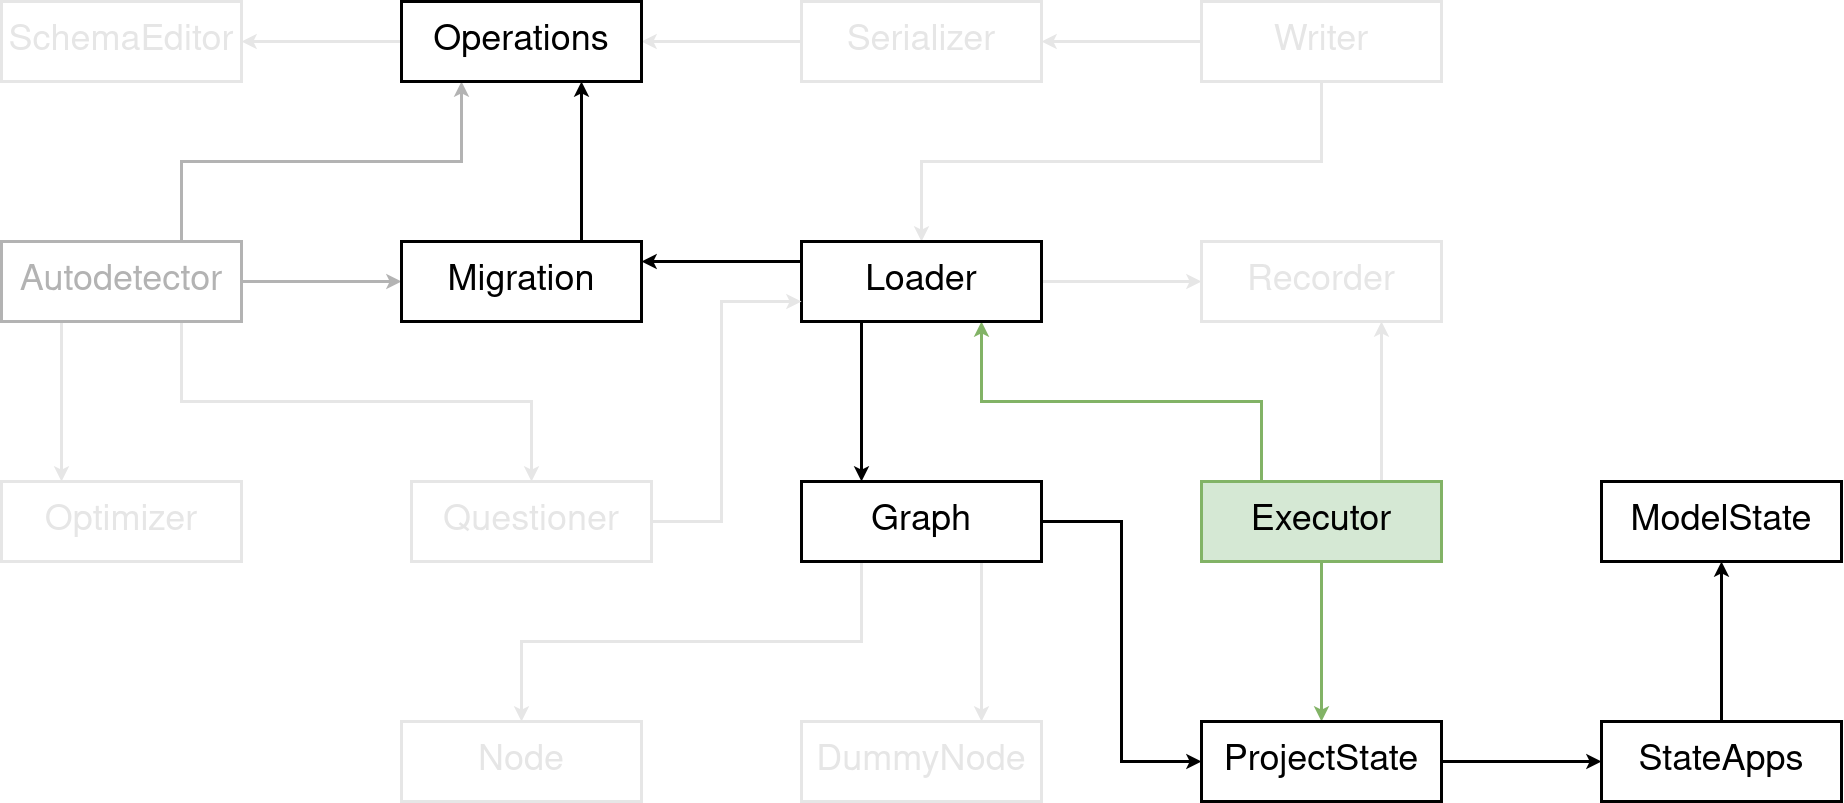

The diagram above was exported from draw.io. Its source (the exported page's mxGraphModel, read from the mxfile embedded in the PNG):
<mxGraphModel dx="2015" dy="1097" grid="1" gridSize="10" guides="1" tooltips="1" connect="1" arrows="1" fold="1" page="1" pageScale="1" pageWidth="1900" pageHeight="1000" background="#ffffff" math="0" shadow="0">
  <root>
    <mxCell id="SME5xCnTC8br6fmrPkwN-0" />
    <mxCell id="SME5xCnTC8br6fmrPkwN-1" parent="SME5xCnTC8br6fmrPkwN-0" />
    <mxCell id="SME5xCnTC8br6fmrPkwN-2" style="edgeStyle=orthogonalEdgeStyle;rounded=0;orthogonalLoop=1;jettySize=auto;html=1;exitX=1;exitY=0.5;exitDx=0;exitDy=0;strokeWidth=3;labelBackgroundColor=none;labelBorderColor=none;fillColor=#ffffff;strokeColor=#B3B3B3;shadow=0;fontSize=36;glass=0;sketch=0;fontColor=#B3B3B3;" edge="1" parent="SME5xCnTC8br6fmrPkwN-1" source="SME5xCnTC8br6fmrPkwN-24" target="SME5xCnTC8br6fmrPkwN-31">
      <mxGeometry relative="1" as="geometry" />
    </mxCell>
    <mxCell id="SME5xCnTC8br6fmrPkwN-3" style="edgeStyle=orthogonalEdgeStyle;rounded=0;orthogonalLoop=1;jettySize=auto;html=1;exitX=0.75;exitY=0;exitDx=0;exitDy=0;entryX=0.25;entryY=1;entryDx=0;entryDy=0;strokeWidth=3;labelBackgroundColor=none;labelBorderColor=none;fillColor=#ffffff;strokeColor=#B3B3B3;shadow=0;fontSize=36;glass=0;sketch=0;fontColor=#B3B3B3;" edge="1" parent="SME5xCnTC8br6fmrPkwN-1" source="SME5xCnTC8br6fmrPkwN-24" target="SME5xCnTC8br6fmrPkwN-23">
      <mxGeometry relative="1" as="geometry">
        <mxPoint x="480" y="300" as="sourcePoint" />
      </mxGeometry>
    </mxCell>
    <mxCell id="SME5xCnTC8br6fmrPkwN-4" style="edgeStyle=orthogonalEdgeStyle;rounded=0;orthogonalLoop=1;jettySize=auto;html=1;exitX=0.25;exitY=1;exitDx=0;exitDy=0;entryX=0.25;entryY=0;entryDx=0;entryDy=0;strokeWidth=3;labelBackgroundColor=none;labelBorderColor=none;shadow=0;fontSize=36;fillColor=#ffffff;glass=0;sketch=0;fontColor=#E6E6E6;strokeColor=#E6E6E6;" edge="1" parent="SME5xCnTC8br6fmrPkwN-1" source="SME5xCnTC8br6fmrPkwN-24" target="SME5xCnTC8br6fmrPkwN-14">
      <mxGeometry relative="1" as="geometry" />
    </mxCell>
    <mxCell id="SME5xCnTC8br6fmrPkwN-5" style="edgeStyle=orthogonalEdgeStyle;rounded=0;orthogonalLoop=1;jettySize=auto;html=1;exitX=0.75;exitY=1;exitDx=0;exitDy=0;strokeWidth=3;labelBackgroundColor=none;labelBorderColor=none;shadow=0;fontSize=36;fillColor=#ffffff;glass=0;sketch=0;fontColor=#E6E6E6;strokeColor=#E6E6E6;" edge="1" parent="SME5xCnTC8br6fmrPkwN-1" source="SME5xCnTC8br6fmrPkwN-24" target="SME5xCnTC8br6fmrPkwN-33">
      <mxGeometry relative="1" as="geometry">
        <mxPoint x="480" y="340" as="sourcePoint" />
      </mxGeometry>
    </mxCell>
    <mxCell id="SME5xCnTC8br6fmrPkwN-6" style="edgeStyle=orthogonalEdgeStyle;rounded=0;orthogonalLoop=1;jettySize=auto;html=1;entryX=0.75;entryY=1;entryDx=0;entryDy=0;strokeWidth=3;labelBackgroundColor=none;labelBorderColor=none;shadow=0;fontSize=36;fillColor=#ffffff;glass=0;sketch=0;exitX=0.75;exitY=0;exitDx=0;exitDy=0;fontColor=#E6E6E6;strokeColor=#E6E6E6;" edge="1" parent="SME5xCnTC8br6fmrPkwN-1" source="SME5xCnTC8br6fmrPkwN-38" target="SME5xCnTC8br6fmrPkwN-34">
      <mxGeometry relative="1" as="geometry">
        <mxPoint x="1510" y="440" as="sourcePoint" />
      </mxGeometry>
    </mxCell>
    <mxCell id="SME5xCnTC8br6fmrPkwN-7" style="edgeStyle=orthogonalEdgeStyle;rounded=0;orthogonalLoop=1;jettySize=auto;html=1;exitX=0.25;exitY=0;exitDx=0;exitDy=0;entryX=0.75;entryY=1;entryDx=0;entryDy=0;strokeWidth=3;labelBackgroundColor=none;labelBorderColor=none;shadow=0;fontSize=36;fillColor=#d5e8d4;glass=0;sketch=0;fontColor=#000000;strokeColor=#82b366;" edge="1" parent="SME5xCnTC8br6fmrPkwN-1" source="SME5xCnTC8br6fmrPkwN-38" target="SME5xCnTC8br6fmrPkwN-29">
      <mxGeometry relative="1" as="geometry" />
    </mxCell>
    <mxCell id="SME5xCnTC8br6fmrPkwN-8" style="edgeStyle=orthogonalEdgeStyle;rounded=0;orthogonalLoop=1;jettySize=auto;html=1;exitX=0.5;exitY=1;exitDx=0;exitDy=0;strokeWidth=3;labelBackgroundColor=none;labelBorderColor=none;fillColor=#d5e8d4;strokeColor=#82b366;shadow=0;fontSize=36;glass=0;sketch=0;fontColor=#000000;" edge="1" parent="SME5xCnTC8br6fmrPkwN-1" source="SME5xCnTC8br6fmrPkwN-38" target="SME5xCnTC8br6fmrPkwN-35">
      <mxGeometry relative="1" as="geometry" />
    </mxCell>
    <mxCell id="SME5xCnTC8br6fmrPkwN-9" style="edgeStyle=orthogonalEdgeStyle;rounded=0;orthogonalLoop=1;jettySize=auto;html=1;strokeWidth=3;labelBackgroundColor=none;labelBorderColor=none;exitX=0.75;exitY=1;exitDx=0;exitDy=0;entryX=0.75;entryY=0;entryDx=0;entryDy=0;shadow=0;fontSize=36;fillColor=#ffffff;glass=0;sketch=0;fontColor=#E6E6E6;strokeColor=#E6E6E6;" edge="1" parent="SME5xCnTC8br6fmrPkwN-1" source="SME5xCnTC8br6fmrPkwN-25" target="SME5xCnTC8br6fmrPkwN-27">
      <mxGeometry relative="1" as="geometry" />
    </mxCell>
    <mxCell id="SME5xCnTC8br6fmrPkwN-10" style="edgeStyle=orthogonalEdgeStyle;rounded=0;orthogonalLoop=1;jettySize=auto;html=1;exitX=0.25;exitY=1;exitDx=0;exitDy=0;strokeWidth=3;labelBackgroundColor=none;labelBorderColor=none;shadow=0;fontSize=36;fillColor=#ffffff;glass=0;sketch=0;fontColor=#E6E6E6;strokeColor=#E6E6E6;" edge="1" parent="SME5xCnTC8br6fmrPkwN-1" source="SME5xCnTC8br6fmrPkwN-25" target="SME5xCnTC8br6fmrPkwN-26">
      <mxGeometry relative="1" as="geometry" />
    </mxCell>
    <mxCell id="SME5xCnTC8br6fmrPkwN-11" style="edgeStyle=orthogonalEdgeStyle;rounded=0;orthogonalLoop=1;jettySize=auto;html=1;exitX=1;exitY=0.5;exitDx=0;exitDy=0;entryX=0;entryY=0.5;entryDx=0;entryDy=0;strokeWidth=3;labelBackgroundColor=none;labelBorderColor=none;shadow=0;fontSize=36;fillColor=#FFFFFF;glass=0;sketch=0;fontColor=#000000;strokeColor=#000000;" edge="1" parent="SME5xCnTC8br6fmrPkwN-1" source="SME5xCnTC8br6fmrPkwN-25" target="SME5xCnTC8br6fmrPkwN-35">
      <mxGeometry relative="1" as="geometry" />
    </mxCell>
    <mxCell id="SME5xCnTC8br6fmrPkwN-12" style="edgeStyle=orthogonalEdgeStyle;rounded=0;orthogonalLoop=1;jettySize=auto;html=1;exitX=0.25;exitY=1;exitDx=0;exitDy=0;strokeWidth=3;labelBackgroundColor=none;labelBorderColor=none;entryX=0.25;entryY=0;entryDx=0;entryDy=0;shadow=0;fontSize=36;fillColor=#FFFFFF;glass=0;sketch=0;fontColor=#000000;strokeColor=#000000;" edge="1" parent="SME5xCnTC8br6fmrPkwN-1" source="SME5xCnTC8br6fmrPkwN-29" target="SME5xCnTC8br6fmrPkwN-25">
      <mxGeometry relative="1" as="geometry" />
    </mxCell>
    <mxCell id="SME5xCnTC8br6fmrPkwN-13" style="edgeStyle=orthogonalEdgeStyle;rounded=0;orthogonalLoop=1;jettySize=auto;html=1;exitX=1;exitY=0.5;exitDx=0;exitDy=0;entryX=0;entryY=0.5;entryDx=0;entryDy=0;strokeWidth=3;labelBackgroundColor=none;labelBorderColor=none;fillColor=#ffffff;strokeColor=#E6E6E6;shadow=0;fontSize=36;glass=0;sketch=0;fontColor=#E6E6E6;" edge="1" parent="SME5xCnTC8br6fmrPkwN-1" source="SME5xCnTC8br6fmrPkwN-29" target="SME5xCnTC8br6fmrPkwN-34">
      <mxGeometry relative="1" as="geometry" />
    </mxCell>
    <mxCell id="SME5xCnTC8br6fmrPkwN-14" value="Optimizer" style="rounded=0;whiteSpace=wrap;html=1;glass=0;sketch=0;shadow=0;strokeWidth=3;fontSize=36;labelBackgroundColor=none;labelBorderColor=none;strokeColor=#E6E6E6;fontColor=#E6E6E6;" vertex="1" parent="SME5xCnTC8br6fmrPkwN-1">
      <mxGeometry x="40" y="520" width="240" height="80" as="geometry" />
    </mxCell>
    <mxCell id="SME5xCnTC8br6fmrPkwN-15" style="edgeStyle=orthogonalEdgeStyle;rounded=0;orthogonalLoop=1;jettySize=auto;html=1;entryX=1;entryY=0.5;entryDx=0;entryDy=0;exitX=0;exitY=0.5;exitDx=0;exitDy=0;strokeWidth=3;labelBackgroundColor=none;labelBorderColor=none;shadow=0;fontSize=36;fillColor=#ffffff;glass=0;sketch=0;fontColor=#E6E6E6;strokeColor=#E6E6E6;" edge="1" parent="SME5xCnTC8br6fmrPkwN-1" source="SME5xCnTC8br6fmrPkwN-16" target="SME5xCnTC8br6fmrPkwN-23">
      <mxGeometry relative="1" as="geometry" />
    </mxCell>
    <mxCell id="SME5xCnTC8br6fmrPkwN-16" value="Serializer" style="rounded=0;whiteSpace=wrap;html=1;glass=0;sketch=0;shadow=0;strokeWidth=3;fontSize=36;labelBackgroundColor=none;labelBorderColor=none;fontColor=#E6E6E6;strokeColor=#E6E6E6;" vertex="1" parent="SME5xCnTC8br6fmrPkwN-1">
      <mxGeometry x="840" y="40" width="240" height="80" as="geometry" />
    </mxCell>
    <mxCell id="SME5xCnTC8br6fmrPkwN-17" style="edgeStyle=orthogonalEdgeStyle;rounded=0;orthogonalLoop=1;jettySize=auto;html=1;exitX=1;exitY=0.5;exitDx=0;exitDy=0;strokeWidth=3;labelBackgroundColor=none;labelBorderColor=none;fillColor=#d5e8d4;shadow=0;fontSize=36;glass=0;sketch=0;fontColor=#B3B3B3;" edge="1" parent="SME5xCnTC8br6fmrPkwN-1" source="SME5xCnTC8br6fmrPkwN-35" target="SME5xCnTC8br6fmrPkwN-37">
      <mxGeometry relative="1" as="geometry" />
    </mxCell>
    <mxCell id="SME5xCnTC8br6fmrPkwN-18" style="edgeStyle=orthogonalEdgeStyle;rounded=0;orthogonalLoop=1;jettySize=auto;html=1;entryX=1;entryY=0.5;entryDx=0;entryDy=0;exitX=0;exitY=0.5;exitDx=0;exitDy=0;strokeWidth=3;labelBackgroundColor=none;labelBorderColor=none;shadow=0;fontSize=36;fillColor=#ffffff;glass=0;sketch=0;fontColor=#E6E6E6;strokeColor=#E6E6E6;" edge="1" parent="SME5xCnTC8br6fmrPkwN-1" source="SME5xCnTC8br6fmrPkwN-20" target="SME5xCnTC8br6fmrPkwN-16">
      <mxGeometry relative="1" as="geometry">
        <mxPoint x="820" y="30" as="targetPoint" />
      </mxGeometry>
    </mxCell>
    <mxCell id="SME5xCnTC8br6fmrPkwN-19" style="edgeStyle=orthogonalEdgeStyle;rounded=0;orthogonalLoop=1;jettySize=auto;html=1;exitX=0.5;exitY=1;exitDx=0;exitDy=0;entryX=0.5;entryY=0;entryDx=0;entryDy=0;strokeWidth=3;labelBackgroundColor=none;labelBorderColor=none;shadow=0;fontSize=36;fillColor=#ffffff;glass=0;sketch=0;fontColor=#E6E6E6;strokeColor=#E6E6E6;" edge="1" parent="SME5xCnTC8br6fmrPkwN-1" source="SME5xCnTC8br6fmrPkwN-20" target="SME5xCnTC8br6fmrPkwN-29">
      <mxGeometry relative="1" as="geometry" />
    </mxCell>
    <mxCell id="SME5xCnTC8br6fmrPkwN-20" value="Writer" style="rounded=0;whiteSpace=wrap;html=1;glass=0;sketch=0;shadow=0;strokeWidth=3;fontSize=36;labelBackgroundColor=none;labelBorderColor=none;fontColor=#E6E6E6;strokeColor=#E6E6E6;" vertex="1" parent="SME5xCnTC8br6fmrPkwN-1">
      <mxGeometry x="1240" y="40" width="240" height="80" as="geometry" />
    </mxCell>
    <mxCell id="SME5xCnTC8br6fmrPkwN-21" style="edgeStyle=orthogonalEdgeStyle;rounded=0;orthogonalLoop=1;jettySize=auto;html=1;exitX=0.5;exitY=1;exitDx=0;exitDy=0;strokeWidth=3;labelBackgroundColor=none;labelBorderColor=none;fillColor=#ffffff;strokeColor=#000000;shadow=0;fontSize=36;glass=0;sketch=0;" edge="1" parent="SME5xCnTC8br6fmrPkwN-1" source="SME5xCnTC8br6fmrPkwN-38" target="SME5xCnTC8br6fmrPkwN-38">
      <mxGeometry relative="1" as="geometry" />
    </mxCell>
    <mxCell id="SME5xCnTC8br6fmrPkwN-22" style="edgeStyle=orthogonalEdgeStyle;rounded=0;orthogonalLoop=1;jettySize=auto;html=1;exitX=0;exitY=0.5;exitDx=0;exitDy=0;labelBackgroundColor=none;strokeColor=#E6E6E6;strokeWidth=3;fontSize=36;fontColor=#E6E6E6;fillColor=#ffffff;shadow=0;glass=0;sketch=0;" edge="1" parent="SME5xCnTC8br6fmrPkwN-1" source="SME5xCnTC8br6fmrPkwN-23" target="SME5xCnTC8br6fmrPkwN-39">
      <mxGeometry relative="1" as="geometry" />
    </mxCell>
    <mxCell id="SME5xCnTC8br6fmrPkwN-23" value="Operations" style="rounded=0;whiteSpace=wrap;html=1;glass=0;sketch=0;shadow=0;strokeWidth=3;fontSize=36;labelBackgroundColor=none;labelBorderColor=none;fillColor=#FFFFFF;strokeColor=#000000;fontColor=#000000;" vertex="1" parent="SME5xCnTC8br6fmrPkwN-1">
      <mxGeometry x="440" y="40" width="240" height="80" as="geometry" />
    </mxCell>
    <mxCell id="SME5xCnTC8br6fmrPkwN-24" value="&lt;div style=&quot;font-size: 36px;&quot;&gt;Autodetector&lt;/div&gt;" style="rounded=0;whiteSpace=wrap;html=1;glass=0;sketch=0;shadow=0;strokeWidth=3;fontSize=36;labelBackgroundColor=none;labelBorderColor=none;fillColor=#ffffff;strokeColor=#B3B3B3;fontColor=#B3B3B3;" vertex="1" parent="SME5xCnTC8br6fmrPkwN-1">
      <mxGeometry x="40" y="280" width="240" height="80" as="geometry" />
    </mxCell>
    <mxCell id="SME5xCnTC8br6fmrPkwN-25" value="Graph" style="rounded=0;whiteSpace=wrap;html=1;glass=0;sketch=0;shadow=0;strokeWidth=3;fontSize=36;labelBackgroundColor=none;labelBorderColor=none;fillColor=#FFFFFF;strokeColor=#000000;fontColor=#000000;" vertex="1" parent="SME5xCnTC8br6fmrPkwN-1">
      <mxGeometry x="840" y="520" width="240" height="80" as="geometry" />
    </mxCell>
    <mxCell id="SME5xCnTC8br6fmrPkwN-26" value="Node" style="rounded=0;whiteSpace=wrap;html=1;glass=0;sketch=0;shadow=0;strokeWidth=3;fontSize=36;labelBackgroundColor=none;labelBorderColor=none;fontColor=#E6E6E6;strokeColor=#E6E6E6;" vertex="1" parent="SME5xCnTC8br6fmrPkwN-1">
      <mxGeometry x="440" y="760" width="240" height="80" as="geometry" />
    </mxCell>
    <mxCell id="SME5xCnTC8br6fmrPkwN-27" value="DummyNode" style="rounded=0;whiteSpace=wrap;html=1;glass=0;sketch=0;shadow=0;strokeWidth=3;fontSize=36;labelBackgroundColor=none;labelBorderColor=none;fontColor=#E6E6E6;strokeColor=#E6E6E6;" vertex="1" parent="SME5xCnTC8br6fmrPkwN-1">
      <mxGeometry x="840" y="760" width="240" height="80" as="geometry" />
    </mxCell>
    <mxCell id="SME5xCnTC8br6fmrPkwN-28" style="edgeStyle=orthogonalEdgeStyle;rounded=0;orthogonalLoop=1;jettySize=auto;html=1;exitX=0;exitY=0.25;exitDx=0;exitDy=0;entryX=1;entryY=0.25;entryDx=0;entryDy=0;labelBackgroundColor=none;strokeColor=#000000;strokeWidth=3;fontSize=36;fontColor=#000000;shadow=0;fillColor=#FFFFFF;glass=0;sketch=0;" edge="1" parent="SME5xCnTC8br6fmrPkwN-1" source="SME5xCnTC8br6fmrPkwN-29" target="SME5xCnTC8br6fmrPkwN-31">
      <mxGeometry relative="1" as="geometry" />
    </mxCell>
    <mxCell id="SME5xCnTC8br6fmrPkwN-29" value="Loader" style="rounded=0;whiteSpace=wrap;html=1;glass=0;sketch=0;shadow=0;strokeWidth=3;fontSize=36;labelBackgroundColor=none;labelBorderColor=none;fillColor=#FFFFFF;strokeColor=#000000;fontColor=#000000;" vertex="1" parent="SME5xCnTC8br6fmrPkwN-1">
      <mxGeometry x="840" y="280" width="240" height="80" as="geometry" />
    </mxCell>
    <mxCell id="SME5xCnTC8br6fmrPkwN-30" style="edgeStyle=orthogonalEdgeStyle;rounded=0;orthogonalLoop=1;jettySize=auto;html=1;exitX=0.75;exitY=0;exitDx=0;exitDy=0;entryX=0.75;entryY=1;entryDx=0;entryDy=0;strokeWidth=3;shadow=0;fontSize=36;fillColor=#FFFFFF;glass=0;labelBackgroundColor=none;sketch=0;fontColor=#000000;strokeColor=#000000;" edge="1" parent="SME5xCnTC8br6fmrPkwN-1" source="SME5xCnTC8br6fmrPkwN-31" target="SME5xCnTC8br6fmrPkwN-23">
      <mxGeometry relative="1" as="geometry" />
    </mxCell>
    <mxCell id="SME5xCnTC8br6fmrPkwN-31" value="Migration" style="rounded=0;whiteSpace=wrap;html=1;glass=0;sketch=0;shadow=0;strokeWidth=3;fontSize=36;labelBackgroundColor=none;labelBorderColor=none;fillColor=#FFFFFF;strokeColor=#000000;fontColor=#000000;" vertex="1" parent="SME5xCnTC8br6fmrPkwN-1">
      <mxGeometry x="440" y="280" width="240" height="80" as="geometry" />
    </mxCell>
    <mxCell id="SME5xCnTC8br6fmrPkwN-32" style="edgeStyle=orthogonalEdgeStyle;rounded=0;orthogonalLoop=1;jettySize=auto;html=1;exitX=1;exitY=0.5;exitDx=0;exitDy=0;entryX=0;entryY=0.75;entryDx=0;entryDy=0;labelBackgroundColor=none;strokeColor=#E6E6E6;strokeWidth=3;fontSize=36;fontColor=#E6E6E6;shadow=0;fillColor=#ffffff;glass=0;sketch=0;" edge="1" parent="SME5xCnTC8br6fmrPkwN-1" source="SME5xCnTC8br6fmrPkwN-33" target="SME5xCnTC8br6fmrPkwN-29">
      <mxGeometry relative="1" as="geometry">
        <Array as="points">
          <mxPoint x="760" y="560" />
          <mxPoint x="760" y="340" />
        </Array>
      </mxGeometry>
    </mxCell>
    <mxCell id="SME5xCnTC8br6fmrPkwN-33" value="Questioner" style="rounded=0;whiteSpace=wrap;html=1;glass=0;sketch=0;shadow=0;strokeWidth=3;fontSize=36;labelBackgroundColor=none;labelBorderColor=none;fontColor=#E6E6E6;strokeColor=#E6E6E6;" vertex="1" parent="SME5xCnTC8br6fmrPkwN-1">
      <mxGeometry x="450" y="520" width="240" height="80" as="geometry" />
    </mxCell>
    <mxCell id="SME5xCnTC8br6fmrPkwN-34" value="Recorder" style="rounded=0;whiteSpace=wrap;html=1;glass=0;sketch=0;shadow=0;strokeWidth=3;fontSize=36;labelBackgroundColor=none;labelBorderColor=none;fillColor=#ffffff;strokeColor=#E6E6E6;fontColor=#E6E6E6;" vertex="1" parent="SME5xCnTC8br6fmrPkwN-1">
      <mxGeometry x="1240" y="280" width="240" height="80" as="geometry" />
    </mxCell>
    <mxCell id="SME5xCnTC8br6fmrPkwN-35" value="ProjectState" style="rounded=0;whiteSpace=wrap;html=1;glass=0;sketch=0;shadow=0;strokeWidth=3;fontSize=36;labelBackgroundColor=none;labelBorderColor=none;fillColor=#FFFFFF;" vertex="1" parent="SME5xCnTC8br6fmrPkwN-1">
      <mxGeometry x="1240" y="760" width="240" height="80" as="geometry" />
    </mxCell>
    <mxCell id="SME5xCnTC8br6fmrPkwN-36" value="" style="edgeStyle=orthogonalEdgeStyle;rounded=0;orthogonalLoop=1;jettySize=auto;html=1;strokeWidth=3;fillColor=#d5e8d4;shadow=0;fontSize=36;glass=0;labelBackgroundColor=none;sketch=0;fontColor=#B3B3B3;" edge="1" parent="SME5xCnTC8br6fmrPkwN-1" source="SME5xCnTC8br6fmrPkwN-37" target="SME5xCnTC8br6fmrPkwN-40">
      <mxGeometry relative="1" as="geometry" />
    </mxCell>
    <mxCell id="SME5xCnTC8br6fmrPkwN-37" value="StateApps" style="rounded=0;whiteSpace=wrap;html=1;glass=0;sketch=0;shadow=0;strokeWidth=3;fontSize=36;labelBackgroundColor=none;labelBorderColor=none;fillColor=#FFFFFF;" vertex="1" parent="SME5xCnTC8br6fmrPkwN-1">
      <mxGeometry x="1640" y="760" width="240" height="80" as="geometry" />
    </mxCell>
    <mxCell id="SME5xCnTC8br6fmrPkwN-38" value="&lt;div style=&quot;font-size: 36px;&quot;&gt;Executor&lt;/div&gt;" style="rounded=0;whiteSpace=wrap;html=1;glass=0;sketch=0;shadow=0;strokeWidth=3;fontSize=36;labelBackgroundColor=none;labelBorderColor=none;fillColor=#d5e8d4;strokeColor=#82b366;fontColor=#000000;" vertex="1" parent="SME5xCnTC8br6fmrPkwN-1">
      <mxGeometry x="1240" y="520" width="240" height="80" as="geometry" />
    </mxCell>
    <mxCell id="SME5xCnTC8br6fmrPkwN-39" value="SchemaEditor" style="rounded=0;whiteSpace=wrap;html=1;glass=0;sketch=0;shadow=0;strokeWidth=3;fontSize=36;labelBackgroundColor=none;labelBorderColor=none;fillColor=#ffffff;strokeColor=#E6E6E6;fontColor=#E6E6E6;" vertex="1" parent="SME5xCnTC8br6fmrPkwN-1">
      <mxGeometry x="40" y="40" width="240" height="80" as="geometry" />
    </mxCell>
    <mxCell id="SME5xCnTC8br6fmrPkwN-40" value="ModelState" style="rounded=0;whiteSpace=wrap;html=1;glass=0;sketch=0;shadow=0;strokeWidth=3;fontSize=36;labelBackgroundColor=none;labelBorderColor=none;fillColor=#FFFFFF;" vertex="1" parent="SME5xCnTC8br6fmrPkwN-1">
      <mxGeometry x="1640" y="520" width="240" height="80" as="geometry" />
    </mxCell>
  </root>
</mxGraphModel>